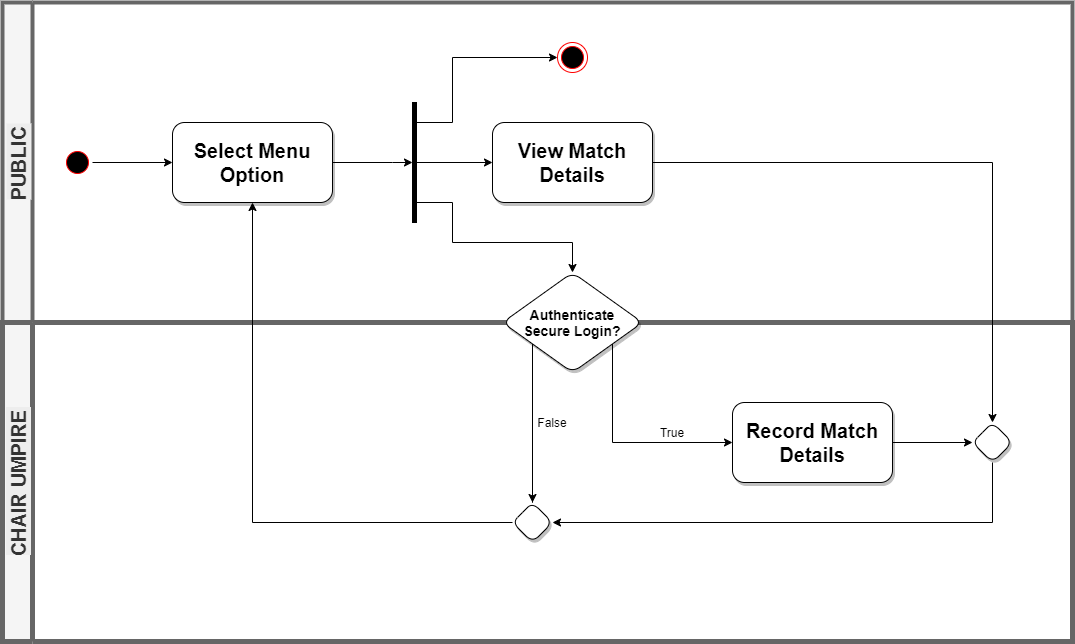

The diagram above was exported from draw.io. Its source (the exported page's mxGraphModel, read from the mxfile embedded in the PNG):
<mxGraphModel dx="1962" dy="998" grid="1" gridSize="10" guides="1" tooltips="1" connect="1" arrows="1" fold="1" page="1" pageScale="1" pageWidth="1169" pageHeight="826" background="#ffffff" math="0" shadow="0">
  <root>
    <mxCell id="0" />
    <mxCell id="1" parent="0" />
    <mxCell id="ECcEfJzpOUWNBgbaQHhV-99" value="PUBLIC" style="swimlane;startSize=30;horizontal=0;strokeWidth=4;fontSize=20;labelBackgroundColor=#EDEDED;fillColor=#f5f5f5;strokeColor=#666666;fontColor=#333333;" vertex="1" parent="1">
      <mxGeometry x="70" y="80" width="1070" height="320" as="geometry" />
    </mxCell>
    <mxCell id="ECcEfJzpOUWNBgbaQHhV-109" value="CHAIR UMPIRE" style="swimlane;startSize=30;horizontal=0;strokeWidth=5;fontSize=20;labelBackgroundColor=#EDEDED;fillColor=#f5f5f5;strokeColor=#666666;fontColor=#333333;" vertex="1" parent="1">
      <mxGeometry x="70" y="400" width="1070" height="319" as="geometry" />
    </mxCell>
    <mxCell id="ECcEfJzpOUWNBgbaQHhV-101" value="&lt;b style=&quot;font-size: 14px&quot;&gt;Authenticate&lt;br&gt;Secure Login?&lt;/b&gt;" style="rhombus;whiteSpace=wrap;html=1;fillColor=#FFFFFF;shadow=1;rounded=1;" vertex="1" parent="ECcEfJzpOUWNBgbaQHhV-109">
      <mxGeometry x="500" y="-50" width="140" height="100" as="geometry" />
    </mxCell>
    <mxCell id="ECcEfJzpOUWNBgbaQHhV-74" value="" style="edgeStyle=orthogonalEdgeStyle;rounded=0;orthogonalLoop=1;jettySize=auto;html=1;" edge="1" parent="1" source="ECcEfJzpOUWNBgbaQHhV-44" target="ECcEfJzpOUWNBgbaQHhV-67">
      <mxGeometry relative="1" as="geometry">
        <Array as="points">
          <mxPoint x="460" y="240" />
          <mxPoint x="460" y="240" />
        </Array>
      </mxGeometry>
    </mxCell>
    <mxCell id="ECcEfJzpOUWNBgbaQHhV-44" value="&lt;font style=&quot;font-size: 20px&quot;&gt;&lt;b&gt;Select Menu Option&lt;/b&gt;&lt;/font&gt;" style="shape=rect;html=1;rounded=1;whiteSpace=wrap;align=center;shadow=1;" vertex="1" parent="1">
      <mxGeometry x="240" y="200" width="160" height="80" as="geometry" />
    </mxCell>
    <mxCell id="ECcEfJzpOUWNBgbaQHhV-86" style="edgeStyle=orthogonalEdgeStyle;rounded=0;orthogonalLoop=1;jettySize=auto;html=1;entryX=0.5;entryY=0;entryDx=0;entryDy=0;" edge="1" parent="1" source="ECcEfJzpOUWNBgbaQHhV-46" target="ECcEfJzpOUWNBgbaQHhV-57">
      <mxGeometry relative="1" as="geometry" />
    </mxCell>
    <mxCell id="ECcEfJzpOUWNBgbaQHhV-46" value="&lt;font style=&quot;font-size: 20px&quot;&gt;&lt;b&gt;View Match Details&lt;/b&gt;&lt;/font&gt;" style="shape=rect;html=1;rounded=1;whiteSpace=wrap;align=center;shadow=1;" vertex="1" parent="1">
      <mxGeometry x="560" y="200" width="160" height="80" as="geometry" />
    </mxCell>
    <mxCell id="ECcEfJzpOUWNBgbaQHhV-50" style="edgeStyle=orthogonalEdgeStyle;rounded=0;orthogonalLoop=1;jettySize=auto;html=1;entryX=0;entryY=0.5;entryDx=0;entryDy=0;" edge="1" parent="1" source="ECcEfJzpOUWNBgbaQHhV-48" target="ECcEfJzpOUWNBgbaQHhV-44">
      <mxGeometry relative="1" as="geometry" />
    </mxCell>
    <mxCell id="ECcEfJzpOUWNBgbaQHhV-48" value="" style="ellipse;html=1;shape=startState;fillColor=#000000;strokeColor=#ff0000;rotation=0;direction=south;" vertex="1" parent="1">
      <mxGeometry x="130" y="225" width="30" height="30" as="geometry" />
    </mxCell>
    <mxCell id="ECcEfJzpOUWNBgbaQHhV-92" style="edgeStyle=orthogonalEdgeStyle;rounded=0;orthogonalLoop=1;jettySize=auto;html=1;entryX=0.5;entryY=0;entryDx=0;entryDy=0;" edge="1" parent="1" source="ECcEfJzpOUWNBgbaQHhV-101" target="ECcEfJzpOUWNBgbaQHhV-88">
      <mxGeometry relative="1" as="geometry">
        <Array as="points">
          <mxPoint x="600" y="580" />
        </Array>
      </mxGeometry>
    </mxCell>
    <mxCell id="ECcEfJzpOUWNBgbaQHhV-94" style="edgeStyle=orthogonalEdgeStyle;rounded=0;orthogonalLoop=1;jettySize=auto;html=1;entryX=1;entryY=0.5;entryDx=0;entryDy=0;" edge="1" parent="1" source="ECcEfJzpOUWNBgbaQHhV-57" target="ECcEfJzpOUWNBgbaQHhV-88">
      <mxGeometry relative="1" as="geometry">
        <mxPoint x="1060" y="550" as="targetPoint" />
        <Array as="points">
          <mxPoint x="1060" y="600" />
        </Array>
      </mxGeometry>
    </mxCell>
    <mxCell id="ECcEfJzpOUWNBgbaQHhV-57" value="" style="shape=rhombus;html=1;verticalLabelPosition=top;verticalAlignment=bottom;shadow=1;rounded=1;" vertex="1" parent="1">
      <mxGeometry x="1040" y="500" width="40" height="40" as="geometry" />
    </mxCell>
    <mxCell id="ECcEfJzpOUWNBgbaQHhV-77" style="edgeStyle=orthogonalEdgeStyle;rounded=0;orthogonalLoop=1;jettySize=auto;html=1;exitX=1;exitY=0.25;exitDx=0;exitDy=0;entryX=0;entryY=0.5;entryDx=0;entryDy=0;" edge="1" parent="1" source="ECcEfJzpOUWNBgbaQHhV-67" target="ECcEfJzpOUWNBgbaQHhV-46">
      <mxGeometry relative="1" as="geometry">
        <mxPoint x="550" y="-60" as="targetPoint" />
        <Array as="points">
          <mxPoint x="484" y="240" />
        </Array>
      </mxGeometry>
    </mxCell>
    <mxCell id="ECcEfJzpOUWNBgbaQHhV-98" style="edgeStyle=orthogonalEdgeStyle;rounded=0;orthogonalLoop=1;jettySize=auto;html=1;exitX=1;exitY=0.25;exitDx=0;exitDy=0;entryX=0;entryY=0.5;entryDx=0;entryDy=0;" edge="1" parent="1" source="ECcEfJzpOUWNBgbaQHhV-67" target="ECcEfJzpOUWNBgbaQHhV-97">
      <mxGeometry relative="1" as="geometry">
        <Array as="points">
          <mxPoint x="520" y="200" />
          <mxPoint x="520" y="135" />
        </Array>
      </mxGeometry>
    </mxCell>
    <mxCell id="ECcEfJzpOUWNBgbaQHhV-100" style="edgeStyle=orthogonalEdgeStyle;rounded=0;orthogonalLoop=1;jettySize=auto;html=1;exitX=1;exitY=0.75;exitDx=0;exitDy=0;entryX=0.5;entryY=0;entryDx=0;entryDy=0;" edge="1" parent="1" source="ECcEfJzpOUWNBgbaQHhV-67" target="ECcEfJzpOUWNBgbaQHhV-101">
      <mxGeometry relative="1" as="geometry">
        <mxPoint x="640" y="340" as="targetPoint" />
        <Array as="points">
          <mxPoint x="484" y="280" />
          <mxPoint x="520" y="280" />
          <mxPoint x="520" y="320" />
          <mxPoint x="640" y="320" />
        </Array>
      </mxGeometry>
    </mxCell>
    <mxCell id="ECcEfJzpOUWNBgbaQHhV-67" value="" style="shape=rect;html=1;fillColor=#000000;verticalLabelPosition=bottom;verticalAlignment=top;" vertex="1" parent="1">
      <mxGeometry x="480" y="180" width="4" height="120" as="geometry" />
    </mxCell>
    <mxCell id="ECcEfJzpOUWNBgbaQHhV-95" style="edgeStyle=orthogonalEdgeStyle;rounded=0;orthogonalLoop=1;jettySize=auto;html=1;entryX=0;entryY=0.5;entryDx=0;entryDy=0;" edge="1" parent="1" source="ECcEfJzpOUWNBgbaQHhV-83" target="ECcEfJzpOUWNBgbaQHhV-57">
      <mxGeometry relative="1" as="geometry" />
    </mxCell>
    <mxCell id="ECcEfJzpOUWNBgbaQHhV-83" value="&lt;font style=&quot;font-size: 20px&quot;&gt;&lt;b&gt;Record Match Details&lt;/b&gt;&lt;/font&gt;" style="shape=rect;html=1;rounded=1;whiteSpace=wrap;align=center;shadow=1;" vertex="1" parent="1">
      <mxGeometry x="800" y="480" width="160" height="80" as="geometry" />
    </mxCell>
    <mxCell id="ECcEfJzpOUWNBgbaQHhV-96" style="edgeStyle=orthogonalEdgeStyle;rounded=0;orthogonalLoop=1;jettySize=auto;html=1;entryX=0.5;entryY=1;entryDx=0;entryDy=0;" edge="1" parent="1" source="ECcEfJzpOUWNBgbaQHhV-88" target="ECcEfJzpOUWNBgbaQHhV-44">
      <mxGeometry relative="1" as="geometry" />
    </mxCell>
    <mxCell id="ECcEfJzpOUWNBgbaQHhV-88" value="" style="shape=rhombus;html=1;verticalLabelPosition=top;verticalAlignment=bottom;shadow=1;rounded=1;" vertex="1" parent="1">
      <mxGeometry x="580" y="580" width="40" height="40" as="geometry" />
    </mxCell>
    <mxCell id="ECcEfJzpOUWNBgbaQHhV-97" value="" style="ellipse;html=1;shape=endState;fillColor=#000000;strokeColor=#ff0000;" vertex="1" parent="1">
      <mxGeometry x="625" y="120" width="30" height="30" as="geometry" />
    </mxCell>
    <mxCell id="ECcEfJzpOUWNBgbaQHhV-105" style="edgeStyle=orthogonalEdgeStyle;rounded=0;orthogonalLoop=1;jettySize=auto;html=1;entryX=0;entryY=0.5;entryDx=0;entryDy=0;" edge="1" parent="1" source="ECcEfJzpOUWNBgbaQHhV-101" target="ECcEfJzpOUWNBgbaQHhV-83">
      <mxGeometry relative="1" as="geometry">
        <Array as="points">
          <mxPoint x="680" y="520" />
        </Array>
      </mxGeometry>
    </mxCell>
    <mxCell id="ECcEfJzpOUWNBgbaQHhV-106" value="True" style="text;html=1;strokeColor=none;fillColor=none;align=center;verticalAlign=middle;whiteSpace=wrap;rounded=0;" vertex="1" parent="1">
      <mxGeometry x="720" y="500" width="40" height="20" as="geometry" />
    </mxCell>
    <mxCell id="ECcEfJzpOUWNBgbaQHhV-107" value="False" style="text;html=1;strokeColor=none;fillColor=none;align=center;verticalAlign=middle;whiteSpace=wrap;rounded=0;" vertex="1" parent="1">
      <mxGeometry x="600" y="490" width="40" height="20" as="geometry" />
    </mxCell>
  </root>
</mxGraphModel>